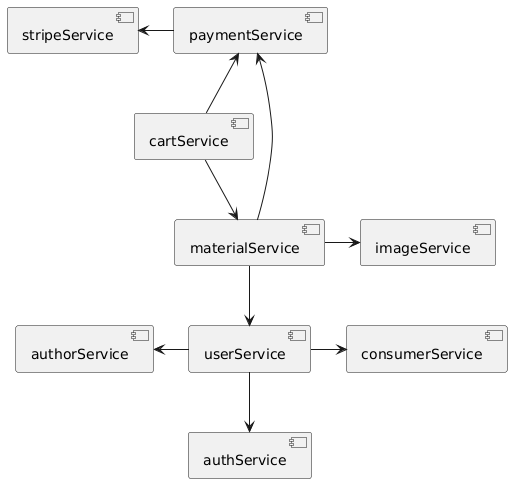

The diagram above was rendered by PlantUML. Its source (embedded in the PNG):
@startuml

component cartService as cart
component authorService as author
component userService as user
component consumerService as consumer
component stripeService as stripe
component paymentService as payment
component materialService as material
component imageService as image
component authService as auth

stripe <- payment 
user -> consumer
author <- user
user --> auth

payment <-- cart
cart --> material

material --> user
material --> payment

material -> image

@enduml